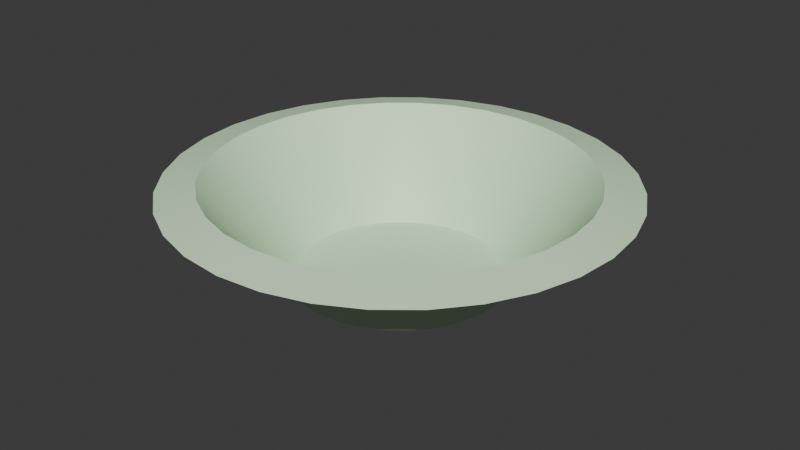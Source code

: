 # Source: bowl.blend  (saved by Blender 4.2.66; exported with 4.5.12 LTS)
import bpy
from mathutils import Matrix  # noqa: F401  (used for matrix-valued properties, if any)

bpy.ops.wm.read_factory_settings(use_empty=True)
scene = bpy.context.scene
scene.name = 'Scene'

# ---- collections
col_collection = bpy.data.collections.new('Collection'); scene.collection.children.link(col_collection)

# ---- materials (node trees are filled in below, after node groups)
mat_material_001 = bpy.data.materials.new('Material.001')

# ---- node groups
ng_smooth_by_angle = bpy.data.node_groups.new('Smooth by Angle', 'GeometryNodeTree')
_s = ng_smooth_by_angle.interface.new_socket(name='Mesh', in_out='OUTPUT', socket_type='NodeSocketGeometry')
_s = ng_smooth_by_angle.interface.new_socket(name='Mesh', in_out='INPUT', socket_type='NodeSocketGeometry')
_s = ng_smooth_by_angle.interface.new_socket(name='Angle', in_out='INPUT', socket_type='NodeSocketFloat')
_s.subtype = 'ANGLE'
_s.default_value = 0.5236
_s.min_value = 0.0
_s.max_value = 3.142
_s.description = 'Maximum face angle for smooth edges'
_s = ng_smooth_by_angle.interface.new_socket(name='Ignore Sharpness', in_out='INPUT', socket_type='NodeSocketBool')
_s.force_non_field = True
ng_smooth_by_angle.description = 'Set the sharpness of mesh edges based on the angle between the neighboring faces'
ng_smooth_by_angle.is_modifier = True
_N = ng_smooth_by_angle.nodes; _L = ng_smooth_by_angle.links
n0 = _N.new('GeometryNodeSetShadeSmooth'); n0.name = 'Set Shade Smooth'; n0.location = (120, -80)
n0.domain = 'EDGE'
n1 = _N.new('GeometryNodeSetShadeSmooth'); n1.name = 'Set Shade Smooth.001'; n1.location = (300, -80)
n2 = _N.new('NodeGroupOutput'); n2.name = 'Group Output'; n2.location = (480, -80)
n3 = _N.new('GeometryNodeInputMeshEdgeAngle'); n3.name = 'Edge Angle'; n3.location = (-440, -240)
n4 = _N.new('NodeGroupInput'); n4.name = 'Group Input'; n4.location = (-80, -80)
n5 = _N.new('GeometryNodeInputEdgeSmooth'); n5.name = 'Is Edge Smooth'; n5.location = (-260, -120)
n6 = _N.new('GeometryNodeInputShadeSmooth'); n6.name = 'Is Shade Smooth'; n6.location = (-440, -397)
n7 = _N.new('FunctionNodeCompare'); n7.name = 'Compare'; n7.location = (-260, -260)
n7.operation = 'LESS_EQUAL'
n7.inputs[6].default_value = (0.0, 0.0, 0.0, 0.0)
n7.inputs[7].default_value = (0.0, 0.0, 0.0, 0.0)
n8 = _N.new('FunctionNodeBooleanMath'); n8.name = 'Boolean Math.001'; n8.location = (-80, -260)
n9 = _N.new('NodeGroupInput'); n9.name = 'Group Input.001'; n9.location = (-440, -329)
n10 = _N.new('NodeGroupInput'); n10.name = 'Group Input.002'; n10.location = (-259, -189)
n11 = _N.new('FunctionNodeBooleanMath'); n11.name = 'Boolean Math'; n11.location = (-80, -149)
n11.operation = 'OR'
n12 = _N.new('FunctionNodeBooleanMath'); n12.name = 'Boolean Math.002'; n12.location = (-260, -380)
n12.operation = 'OR'
n13 = _N.new('NodeGroupInput'); n13.name = 'Group Input.003'; n13.location = (-440, -460)
_L.new(n3.outputs[0], n7.inputs[0])
_L.new(n1.outputs[0], n2.inputs[0])
_L.new(n9.outputs[1], n7.inputs[1])
_L.new(n7.outputs[0], n8.inputs[0])
_L.new(n4.outputs[0], n0.inputs[0])
_L.new(n0.outputs[0], n1.inputs[0])
_L.new(n8.outputs[0], n0.inputs[2])
_L.new(n10.outputs[2], n11.inputs[1])
_L.new(n5.outputs[0], n11.inputs[0])
_L.new(n11.outputs[0], n0.inputs[1])
_L.new(n13.outputs[2], n12.inputs[1])
_L.new(n6.outputs[0], n12.inputs[0])
_L.new(n12.outputs[0], n8.inputs[1])
n2.is_active_output = True

# ---- material node trees
mat_material_001.use_nodes = True; mat_material_001.node_tree.nodes.clear()
_N = mat_material_001.node_tree.nodes; _L = mat_material_001.node_tree.links
n0 = _N.new('ShaderNodeBsdfPrincipled'); n0.name = 'Principled BSDF'; n0.location = (10, 300)
n0.inputs[0].default_value = (0.7459, 1.0, 0.6837, 1.0)
n1 = _N.new('ShaderNodeOutputMaterial'); n1.name = 'Material Output'; n1.location = (300, 300)
_L.new(n0.outputs[0], n1.inputs[0])
n1.is_active_output = True

# ---- world
world_world = bpy.data.worlds.new('World'); scene.world = world_world
world_world.use_nodes = True; world_world.node_tree.nodes.clear()
_N = world_world.node_tree.nodes; _L = world_world.node_tree.links
n0 = _N.new('ShaderNodeOutputWorld'); n0.name = 'World Output'; n0.location = (300, 300)
n1 = _N.new('ShaderNodeBackground'); n1.name = 'Background'; n1.location = (10, 300)
n1.inputs[0].default_value = (0.05088, 0.05088, 0.05088, 1.0)
_L.new(n1.outputs[0], n0.inputs[0])
n0.is_active_output = True
world_world.color = (0.05088, 0.05088, 0.05088)
world_world.sun_shadow_jitter_overblur = 0.0

# ---- meshes
me_plane = bpy.data.meshes.new('Plane')
me_plane.from_pydata([(-0.5556, 0.8315, 0.0), (-0.3827, 0.9239, 0.0), (-0.1951, 0.9808, 0.0), (0.0, 1.0, 0.0), (-0.7071, 0.7071, 0.0), (-0.8315, 0.5556, 0.0), (-0.9239, 0.3827, 0.0), (-0.9808, 0.1951, 0.0), (-1.0, 0.0, 0.0), (-0.9808, -0.1951, 0.0), (-0.9239, -0.3827, 0.0), (-0.8315, -0.5556, 0.0), (-0.7071, -0.7071, 0.0), (-0.5556, -0.8315, 0.0), (-0.3827, -0.9239, 0.0), (-0.1951, -0.9808, 0.0), (0.0, -1.0, 0.0), (0.1951, -0.9808, 0.0), (0.3827, -0.9239, 0.0), (0.5556, -0.8315, 0.0), (0.7071, -0.7071, 0.0), (0.8315, -0.5556, 0.0), (0.9239, -0.3827, 0.0), (0.9808, -0.1951, 0.0), (1.0, 0.0, 0.0), (0.9808, 0.1951, 0.0), (0.9239, 0.3827, 0.0), (0.8315, 0.5556, 0.0), (0.7071, 0.7071, 0.0), (0.5556, 0.8315, 0.0), (0.3827, 0.9239, 0.0), (0.1951, 0.9808, 0.0), (-0.6208, 0.9291, 0.02938), (-0.4276, 1.032, 0.02938), (-0.218, 1.096, 0.02938), (1.422e-09, 1.117, 0.02938), (-0.7902, 0.7902, 0.02938), (-0.9291, 0.6208, 0.02938), (-1.032, 0.4276, 0.02938), (-1.096, 0.218, 0.02938), (-1.117, -1.751e-09, 0.02938), (-1.096, -0.218, 0.02938), (-1.032, -0.4276, 0.02938), (-0.9291, -0.6208, 0.02938), (-0.7902, -0.7902, 0.02938), (-0.6208, -0.9291, 0.02938), (-0.4276, -1.032, 0.02938), (-0.218, -1.096, 0.02938), (1.422e-09, -1.117, 0.02938), (0.218, -1.096, 0.02938), (0.4276, -1.032, 0.02938), (0.6208, -0.9291, 0.02938), (0.7902, -0.7902, 0.02938), (0.9291, -0.6208, 0.02938), (1.032, -0.4276, 0.02938), (1.096, -0.218, 0.02938), (1.117, -1.751e-09, 0.02938), (1.096, 0.218, 0.02938), (1.032, 0.4276, 0.02938), (0.9291, 0.6208, 0.02938), (0.7902, 0.7902, 0.02938), (0.6208, 0.9291, 0.02938), (0.4276, 1.032, 0.02938), (0.218, 1.096, 0.02938), (-0.6683, 1.0, 0.1433), (-0.4604, 1.111, 0.1433), (-0.2347, 1.18, 0.1433), (1.745e-09, 1.203, 0.1433), (-0.8506, 0.8506, 0.1433), (-1.0, 0.6683, 0.1433), (-1.111, 0.4604, 0.1433), (-1.18, 0.2347, 0.1433), (-1.203, -3.309e-09, 0.1433), (-1.18, -0.2347, 0.1433), (-1.111, -0.4604, 0.1433), (-1.0, -0.6683, 0.1433), (-0.8506, -0.8506, 0.1433), (-0.6683, -1.0, 0.1433), (-0.4604, -1.111, 0.1433), (-0.2347, -1.18, 0.1433), (1.745e-09, -1.203, 0.1433), (0.2347, -1.18, 0.1433), (0.4604, -1.111, 0.1433), (0.6683, -1.0, 0.1433), (0.8506, -0.8506, 0.1433), (1.0, -0.6683, 0.1433), (1.111, -0.4604, 0.1433), (1.18, -0.2347, 0.1433), (1.203, -3.309e-09, 0.1433), (1.18, 0.2347, 0.1433), (1.111, 0.4604, 0.1433), (1.0, 0.6683, 0.1433), (0.8506, 0.8506, 0.1433), (0.6683, 1.0, 0.1433), (0.4604, 1.111, 0.1433), (0.2347, 1.18, 0.1433), (-0.7064, 1.057, 0.2392), (-0.4866, 1.175, 0.2392), (-0.2481, 1.247, 0.2392), (2.189e-09, 1.272, 0.2392), (-0.8991, 0.8991, 0.2392), (-1.057, 0.7064, 0.2392), (-1.175, 0.4866, 0.2392), (-1.247, 0.2481, 0.2392), (-1.272, -3.711e-09, 0.2392), (-1.247, -0.2481, 0.2392), (-1.175, -0.4866, 0.2392), (-1.057, -0.7064, 0.2392), (-0.8991, -0.8991, 0.2392), (-0.7064, -1.057, 0.2392), (-0.4866, -1.175, 0.2392), (-0.2481, -1.247, 0.2392), (2.189e-09, -1.272, 0.2392), (0.2481, -1.247, 0.2392), (0.4866, -1.175, 0.2392), (0.7064, -1.057, 0.2392), (0.8991, -0.8991, 0.2392), (1.057, -0.7064, 0.2392), (1.175, -0.4866, 0.2392), (1.247, -0.2481, 0.2392), (1.272, -3.711e-09, 0.2392), (1.247, 0.2481, 0.2392), (1.175, 0.4866, 0.2392), (1.057, 0.7064, 0.2392), (0.8991, 0.8991, 0.2392), (0.7064, 1.057, 0.2392), (0.4866, 1.175, 0.2392), (0.2481, 1.247, 0.2392), (-0.7672, 1.148, 0.3786), (-0.5284, 1.276, 0.3786), (-0.2694, 1.354, 0.3786), (1.697e-09, 1.381, 0.3786), (-0.9764, 0.9764, 0.3786), (-1.148, 0.7672, 0.3786), (-1.276, 0.5284, 0.3786), (-1.354, 0.2694, 0.3786), (-1.381, -5.631e-09, 0.3786), (-1.354, -0.2694, 0.3786), (-1.276, -0.5284, 0.3786), (-1.148, -0.7672, 0.3786), (-0.9764, -0.9764, 0.3786), (-0.7672, -1.148, 0.3786), (-0.5284, -1.276, 0.3786), (-0.2694, -1.354, 0.3786), (1.697e-09, -1.381, 0.3786), (0.2694, -1.354, 0.3786), (0.5284, -1.276, 0.3786), (0.7672, -1.148, 0.3786), (0.9764, -0.9764, 0.3786), (1.148, -0.7672, 0.3786), (1.276, -0.5284, 0.3786), (1.354, -0.2694, 0.3786), (1.381, -5.631e-09, 0.3786), (1.354, 0.2694, 0.3786), (1.276, 0.5284, 0.3786), (1.148, 0.7672, 0.3786), (0.9764, 0.9764, 0.3786), (0.7672, 1.148, 0.3786), (0.5284, 1.276, 0.3786), (0.2694, 1.354, 0.3786), (-0.8416, 1.26, 0.5216), (-0.5797, 1.4, 0.5216), (-0.2955, 1.486, 0.5216), (2.223e-09, 1.515, 0.5216), (-1.071, 1.071, 0.5216), (-1.26, 0.8416, 0.5216), (-1.4, 0.5797, 0.5216), (-1.486, 0.2955, 0.5216), (-1.515, -6.9e-09, 0.5216), (-1.486, -0.2955, 0.5216), (-1.4, -0.5797, 0.5216), (-1.26, -0.8416, 0.5216), (-1.071, -1.071, 0.5216), (-0.8416, -1.26, 0.5216), (-0.5797, -1.4, 0.5216), (-0.2955, -1.486, 0.5216), (2.223e-09, -1.515, 0.5216), (0.2955, -1.486, 0.5216), (0.5797, -1.4, 0.5216), (0.8416, -1.26, 0.5216), (1.071, -1.071, 0.5216), (1.26, -0.8416, 0.5216), (1.4, -0.5797, 0.5216), (1.486, -0.2955, 0.5216), (1.515, -6.9e-09, 0.5216), (1.486, 0.2955, 0.5216), (1.4, 0.5797, 0.5216), (1.26, 0.8416, 0.5216), (1.071, 1.071, 0.5216), (0.8416, 1.26, 0.5216), (0.5797, 1.4, 0.5216), (0.2955, 1.486, 0.5216), (-0.9353, 1.4, 0.6604), (-0.6442, 1.555, 0.6604), (-0.3284, 1.651, 0.6604), (1.33e-09, 1.683, 0.6604), (-1.19, 1.19, 0.6604), (-1.4, 0.9353, 0.6604), (-1.555, 0.6442, 0.6604), (-1.651, 0.3284, 0.6604), (-1.683, -7.254e-09, 0.6604), (-1.651, -0.3284, 0.6604), (-1.555, -0.6442, 0.6604), (-1.4, -0.9353, 0.6604), (-1.19, -1.19, 0.6604), (-0.9353, -1.4, 0.6604), (-0.6442, -1.555, 0.6604), (-0.3284, -1.651, 0.6604), (1.33e-09, -1.683, 0.6604), (0.3284, -1.651, 0.6604), (0.6442, -1.555, 0.6604), (0.9353, -1.4, 0.6604), (1.19, -1.19, 0.6604), (1.4, -0.9353, 0.6604), (1.555, -0.6442, 0.6604), (1.651, -0.3284, 0.6604), (1.683, -7.254e-09, 0.6604), (1.651, 0.3284, 0.6604), (1.555, 0.6442, 0.6604), (1.4, 0.9353, 0.6604), (1.19, 1.19, 0.6604), (0.9353, 1.4, 0.6604), (0.6442, 1.555, 0.6604), (0.3284, 1.651, 0.6604), (-1.072, 1.604, 0.8763), (-0.7384, 1.783, 0.8763), (-0.3764, 1.892, 0.8763), (2.996e-10, 1.929, 0.8763), (-1.364, 1.364, 0.8763), (-1.604, 1.072, 0.8763), (-1.783, 0.7384, 0.8763), (-1.892, 0.3764, 0.8763), (-1.929, -1.267e-08, 0.8763), (-1.892, -0.3764, 0.8763), (-1.783, -0.7384, 0.8763), (-1.604, -1.072, 0.8763), (-1.364, -1.364, 0.8763), (-1.072, -1.604, 0.8763), (-0.7384, -1.783, 0.8763), (-0.3764, -1.892, 0.8763), (2.996e-10, -1.929, 0.8763), (0.3764, -1.892, 0.8763), (0.7384, -1.783, 0.8763), (1.072, -1.604, 0.8763), (1.364, -1.364, 0.8763), (1.604, -1.072, 0.8763), (1.783, -0.7384, 0.8763), (1.892, -0.3764, 0.8763), (1.929, -1.267e-08, 0.8763), (1.892, 0.3764, 0.8763), (1.783, 0.7384, 0.8763), (1.604, 1.072, 0.8763), (1.364, 1.364, 0.8763), (1.072, 1.604, 0.8763), (0.7384, 1.783, 0.8763), (0.3764, 1.892, 0.8763), (-1.289, 1.929, 0.9825), (-0.888, 2.144, 0.9825), (-0.4527, 2.276, 0.9825), (-8.513e-09, 2.321, 0.9825), (-1.641, 1.641, 0.9825), (-1.929, 1.289, 0.9825), (-2.144, 0.888, 0.9825), (-2.276, 0.4527, 0.9825), (-2.321, -1.75e-08, 0.9825), (-2.276, -0.4527, 0.9825), (-2.144, -0.888, 0.9825), (-1.929, -1.289, 0.9825), (-1.641, -1.641, 0.9825), (-1.289, -1.929, 0.9825), (-0.888, -2.144, 0.9825), (-0.4527, -2.276, 0.9825), (-8.513e-09, -2.321, 0.9825), (0.4527, -2.276, 0.9825), (0.888, -2.144, 0.9825), (1.289, -1.929, 0.9825), (1.641, -1.641, 0.9825), (1.929, -1.289, 0.9825), (2.144, -0.888, 0.9825), (2.276, -0.4527, 0.9825), (2.321, -1.75e-08, 0.9825), (2.276, 0.4527, 0.9825), (2.144, 0.888, 0.9825), (1.929, 1.289, 0.9825), (1.641, 1.641, 0.9825), (1.289, 1.929, 0.9825), (0.888, 2.144, 0.9825), (0.4527, 2.276, 0.9825), (-1.07, 1.601, 1.066), (-0.737, 1.779, 1.066), (-0.3757, 1.889, 1.066), (-5.164e-09, 1.926, 1.066), (-1.362, 1.362, 1.066), (-1.601, 1.07, 1.066), (-1.779, 0.737, 1.066), (-1.889, 0.3757, 1.066), (-1.926, -1.959e-08, 1.066), (-1.889, -0.3757, 1.066), (-1.779, -0.737, 1.066), (-1.601, -1.07, 1.066), (-1.362, -1.362, 1.066), (-1.07, -1.601, 1.066), (-0.737, -1.779, 1.066), (-0.3757, -1.889, 1.066), (-5.164e-09, -1.926, 1.066), (0.3757, -1.889, 1.066), (0.737, -1.779, 1.066), (1.07, -1.601, 1.066), (1.362, -1.362, 1.066), (1.601, -1.07, 1.066), (1.779, -0.737, 1.066), (1.889, -0.3757, 1.066), (1.926, -1.959e-08, 1.066), (1.889, 0.3757, 1.066), (1.779, 0.737, 1.066), (1.601, 1.07, 1.066), (1.362, 1.362, 1.066), (1.07, 1.601, 1.066), (0.737, 1.779, 1.066), (0.3757, 1.889, 1.066), (-0.5888, 0.8811, 0.003207), (-0.4055, 0.9791, 0.003207), (-0.2067, 1.039, 0.003207), (6.792e-09, 1.06, 0.003207), (-0.7493, 0.7493, 0.003207), (-0.8811, 0.5888, 0.003207), (-0.9791, 0.4055, 0.003207), (-1.039, 0.2067, 0.003207), (-1.06, -5.755e-09, 0.003207), (-1.039, -0.2067, 0.003207), (-0.9791, -0.4055, 0.003207), (-0.8811, -0.5888, 0.003207), (-0.7493, -0.7493, 0.003207), (-0.5888, -0.8811, 0.003207), (-0.4055, -0.9791, 0.003207), (-0.2067, -1.039, 0.003207), (6.792e-09, -1.06, 0.003207), (0.2067, -1.039, 0.003207), (0.4055, -0.9791, 0.003207), (0.5888, -0.8811, 0.003207), (0.7493, -0.7493, 0.003207), (0.8811, -0.5888, 0.003207), (0.9791, -0.4055, 0.003207), (1.039, -0.2067, 0.003207), (1.06, -5.755e-09, 0.003207), (1.039, 0.2067, 0.003207), (0.9791, 0.4055, 0.003207), (0.8811, 0.5888, 0.003207), (0.7493, 0.7493, 0.003207), (0.5888, 0.8811, 0.003207), (0.4055, 0.9791, 0.003207), (0.2067, 1.039, 0.003207)], [], [(4, 0, 1, 2, 3, 31, 30, 29, 28, 27, 26, 25, 24, 23, 22, 21, 20, 19, 18, 17, 16, 15, 14, 13, 12, 11, 10, 9, 8, 7, 6, 5), (48, 49, 81, 80), (21, 22, 54, 53), (8, 9, 41, 40), (22, 23, 55, 54), (9, 10, 42, 41), (23, 24, 56, 55), (10, 11, 43, 42), (24, 25, 57, 56), (11, 12, 44, 43), (25, 26, 58, 57), (12, 13, 45, 44), (26, 27, 59, 58), (13, 14, 46, 45), (0, 4, 36, 32), (27, 28, 60, 59), (14, 15, 47, 46), (1, 0, 32, 33), (28, 29, 61, 60), (15, 16, 48, 47), (2, 1, 33, 34), (29, 30, 62, 61), (16, 17, 49, 48), (3, 2, 34, 35), (30, 31, 63, 62), (17, 18, 50, 49), (4, 5, 37, 36), (31, 3, 35, 63), (18, 19, 51, 50), (5, 6, 38, 37), (19, 20, 52, 51), (6, 7, 39, 38), (20, 21, 53, 52), (7, 8, 40, 39), (83, 84, 116, 115), (35, 34, 66, 67), (62, 63, 95, 94), (49, 50, 82, 81), (36, 37, 69, 68), (63, 35, 67, 95), (50, 51, 83, 82), (37, 38, 70, 69), (51, 52, 84, 83), (38, 39, 71, 70), (52, 53, 85, 84), (39, 40, 72, 71), (53, 54, 86, 85), (40, 41, 73, 72), (54, 55, 87, 86), (41, 42, 74, 73), (55, 56, 88, 87), (42, 43, 75, 74), (56, 57, 89, 88), (43, 44, 76, 75), (57, 58, 90, 89), (44, 45, 77, 76), (58, 59, 91, 90), (45, 46, 78, 77), (32, 36, 68, 64), (59, 60, 92, 91), (46, 47, 79, 78), (33, 32, 64, 65), (60, 61, 93, 92), (47, 48, 80, 79), (34, 33, 65, 66), (61, 62, 94, 93), (118, 119, 151, 150), (70, 71, 103, 102), (84, 85, 117, 116), (71, 72, 104, 103), (85, 86, 118, 117), (72, 73, 105, 104), (86, 87, 119, 118), (73, 74, 106, 105), (87, 88, 120, 119), (74, 75, 107, 106), (88, 89, 121, 120), (75, 76, 108, 107), (89, 90, 122, 121), (76, 77, 109, 108), (90, 91, 123, 122), (77, 78, 110, 109), (64, 68, 100, 96), (91, 92, 124, 123), (78, 79, 111, 110), (65, 64, 96, 97), (92, 93, 125, 124), (79, 80, 112, 111), (66, 65, 97, 98), (93, 94, 126, 125), (80, 81, 113, 112), (67, 66, 98, 99), (94, 95, 127, 126), (81, 82, 114, 113), (68, 69, 101, 100), (95, 67, 99, 127), (82, 83, 115, 114), (69, 70, 102, 101), (153, 154, 186, 185), (105, 106, 138, 137), (119, 120, 152, 151), (106, 107, 139, 138), (120, 121, 153, 152), (107, 108, 140, 139), (121, 122, 154, 153), (108, 109, 141, 140), (122, 123, 155, 154), (109, 110, 142, 141), (96, 100, 132, 128), (123, 124, 156, 155), (110, 111, 143, 142), (97, 96, 128, 129), (124, 125, 157, 156), (111, 112, 144, 143), (98, 97, 129, 130), (125, 126, 158, 157), (112, 113, 145, 144), (99, 98, 130, 131), (126, 127, 159, 158), (113, 114, 146, 145), (100, 101, 133, 132), (127, 99, 131, 159), (114, 115, 147, 146), (101, 102, 134, 133), (115, 116, 148, 147), (102, 103, 135, 134), (116, 117, 149, 148), (103, 104, 136, 135), (117, 118, 150, 149), (104, 105, 137, 136), (161, 160, 192, 193), (140, 141, 173, 172), (154, 155, 187, 186), (141, 142, 174, 173), (128, 132, 164, 160), (155, 156, 188, 187), (142, 143, 175, 174), (129, 128, 160, 161), (156, 157, 189, 188), (143, 144, 176, 175), (130, 129, 161, 162), (157, 158, 190, 189), (144, 145, 177, 176), (131, 130, 162, 163), (158, 159, 191, 190), (145, 146, 178, 177), (132, 133, 165, 164), (159, 131, 163, 191), (146, 147, 179, 178), (133, 134, 166, 165), (147, 148, 180, 179), (134, 135, 167, 166), (148, 149, 181, 180), (135, 136, 168, 167), (149, 150, 182, 181), (136, 137, 169, 168), (150, 151, 183, 182), (137, 138, 170, 169), (151, 152, 184, 183), (138, 139, 171, 170), (152, 153, 185, 184), (139, 140, 172, 171), (196, 197, 229, 228), (188, 189, 221, 220), (175, 176, 208, 207), (162, 161, 193, 194), (189, 190, 222, 221), (176, 177, 209, 208), (163, 162, 194, 195), (190, 191, 223, 222), (177, 178, 210, 209), (164, 165, 197, 196), (191, 163, 195, 223), (178, 179, 211, 210), (165, 166, 198, 197), (179, 180, 212, 211), (166, 167, 199, 198), (180, 181, 213, 212), (167, 168, 200, 199), (181, 182, 214, 213), (168, 169, 201, 200), (182, 183, 215, 214), (169, 170, 202, 201), (183, 184, 216, 215), (170, 171, 203, 202), (184, 185, 217, 216), (171, 172, 204, 203), (185, 186, 218, 217), (172, 173, 205, 204), (186, 187, 219, 218), (173, 174, 206, 205), (160, 164, 196, 192), (187, 188, 220, 219), (174, 175, 207, 206), (231, 232, 264, 263), (223, 195, 227, 255), (210, 211, 243, 242), (197, 198, 230, 229), (211, 212, 244, 243), (198, 199, 231, 230), (212, 213, 245, 244), (199, 200, 232, 231), (213, 214, 246, 245), (200, 201, 233, 232), (214, 215, 247, 246), (201, 202, 234, 233), (215, 216, 248, 247), (202, 203, 235, 234), (216, 217, 249, 248), (203, 204, 236, 235), (217, 218, 250, 249), (204, 205, 237, 236), (218, 219, 251, 250), (205, 206, 238, 237), (192, 196, 228, 224), (219, 220, 252, 251), (206, 207, 239, 238), (193, 192, 224, 225), (220, 221, 253, 252), (207, 208, 240, 239), (194, 193, 225, 226), (221, 222, 254, 253), (208, 209, 241, 240), (195, 194, 226, 227), (222, 223, 255, 254), (209, 210, 242, 241), (266, 267, 299, 298), (245, 246, 278, 277), (232, 233, 265, 264), (246, 247, 279, 278), (233, 234, 266, 265), (247, 248, 280, 279), (234, 235, 267, 266), (248, 249, 281, 280), (235, 236, 268, 267), (249, 250, 282, 281), (236, 237, 269, 268), (250, 251, 283, 282), (237, 238, 270, 269), (224, 228, 260, 256), (251, 252, 284, 283), (238, 239, 271, 270), (225, 224, 256, 257), (252, 253, 285, 284), (239, 240, 272, 271), (226, 225, 257, 258), (253, 254, 286, 285), (240, 241, 273, 272), (227, 226, 258, 259), (254, 255, 287, 286), (241, 242, 274, 273), (228, 229, 261, 260), (255, 227, 259, 287), (242, 243, 275, 274), (229, 230, 262, 261), (243, 244, 276, 275), (230, 231, 263, 262), (244, 245, 277, 276), (290, 289, 321, 322), (280, 281, 313, 312), (267, 268, 300, 299), (281, 282, 314, 313), (268, 269, 301, 300), (282, 283, 315, 314), (269, 270, 302, 301), (256, 260, 292, 288), (283, 284, 316, 315), (270, 271, 303, 302), (257, 256, 288, 289), (284, 285, 317, 316), (271, 272, 304, 303), (258, 257, 289, 290), (285, 286, 318, 317), (272, 273, 305, 304), (259, 258, 290, 291), (286, 287, 319, 318), (273, 274, 306, 305), (260, 261, 293, 292), (287, 259, 291, 319), (274, 275, 307, 306), (261, 262, 294, 293), (275, 276, 308, 307), (262, 263, 295, 294), (276, 277, 309, 308), (263, 264, 296, 295), (277, 278, 310, 309), (264, 265, 297, 296), (278, 279, 311, 310), (265, 266, 298, 297), (279, 280, 312, 311), (324, 325, 326, 327, 328, 329, 330, 331, 332, 333, 334, 335, 336, 337, 338, 339, 340, 341, 342, 343, 344, 345, 346, 347, 348, 349, 350, 351, 323, 322, 321, 320), (317, 318, 350, 349), (304, 305, 337, 336), (291, 290, 322, 323), (318, 319, 351, 350), (305, 306, 338, 337), (292, 293, 325, 324), (319, 291, 323, 351), (306, 307, 339, 338), (293, 294, 326, 325), (307, 308, 340, 339), (294, 295, 327, 326), (308, 309, 341, 340), (295, 296, 328, 327), (309, 310, 342, 341), (296, 297, 329, 328), (310, 311, 343, 342), (297, 298, 330, 329), (311, 312, 344, 343), (298, 299, 331, 330), (312, 313, 345, 344), (299, 300, 332, 331), (313, 314, 346, 345), (300, 301, 333, 332), (314, 315, 347, 346), (301, 302, 334, 333), (288, 292, 324, 320), (315, 316, 348, 347), (302, 303, 335, 334), (289, 288, 320, 321), (316, 317, 349, 348), (303, 304, 336, 335)])
me_plane.polygons.foreach_set('use_smooth', [True] * 322)
_uv = me_plane.uv_layers.new(name='UVMap')
_uv.uv.foreach_set('vector', [0.0, 0.0, 0.0, 0.0, 0.0, 0.0, 0.0, 0.0, 0.0, 0.0, 0.0, 0.0, 0.0, 0.0, 0.0, 0.0, 0.0, 0.0, 0.0, 0.0, 0.0, 0.0, 0.0, 0.0, 0.0, 0.0, 0.0, 0.0, 0.0, 0.0, 0.0, 0.0, 0.0, 0.0, 0.0, 0.0, 0.0, 0.0, 0.0, 0.0, 0.0, 0.0, 0.0, 0.0, 0.0, 0.0, 0.0, 0.0, 0.0, 0.0, 0.0, 0.0, 0.0, 0.0, 0.0, 0.0, 0.0, 0.0, 0.0, 0.0, 0.0, 0.0, 0.0, 0.0, 0.0, 0.0, 0.0, 0.0, 0.0, 0.0, 0.0, 0.0, 0.0, 0.0, 0.0, 0.0, 0.0, 0.0, 0.0, 0.0, 0.0, 0.0, 0.0, 0.0, 0.0, 0.0, 0.0, 0.0, 0.0, 0.0, 0.0, 0.0, 0.0, 0.0, 0.0, 0.0, 0.0, 0.0, 0.0, 0.0, 0.0, 0.0, 0.0, 0.0, 0.0, 0.0, 0.0, 0.0, 0.0, 0.0, 0.0, 0.0, 0.0, 0.0, 0.0, 0.0, 0.0, 0.0, 0.0, 0.0, 0.0, 0.0, 0.0, 0.0, 0.0, 0.0, 0.0, 0.0, 0.0, 0.0, 0.0, 0.0, 0.0, 0.0, 0.0, 0.0, 0.0, 0.0, 0.0, 0.0, 0.0, 0.0, 0.0, 0.0, 0.0, 0.0, 0.0, 0.0, 0.0, 0.0, 0.0, 0.0, 0.0, 0.0, 0.0, 0.0, 0.0, 0.0, 0.0, 0.0, 0.0, 0.0, 0.0, 0.0, 0.0, 0.0, 0.0, 0.0, 0.0, 0.0, 0.0, 0.0, 0.0, 0.0, 0.0, 0.0, 0.0, 0.0, 0.0, 0.0, 0.0, 0.0, 0.0, 0.0, 0.0, 0.0, 0.0, 0.0, 0.0, 0.0, 0.0, 0.0, 0.0, 0.0, 0.0, 0.0, 0.0, 0.0, 0.0, 0.0, 0.0, 0.0, 0.0, 0.0, 0.0, 0.0, 0.0, 0.0, 0.0, 0.0, 0.0, 0.0, 0.0, 0.0, 0.0, 0.0, 0.0, 0.0, 0.0, 0.0, 0.0, 0.0, 0.0, 0.0, 0.0, 0.0, 0.0, 0.0, 0.0, 0.0, 0.0, 0.0, 0.0, 0.0, 0.0, 0.0, 0.0, 0.0, 0.0, 0.0, 0.0, 0.0, 0.0, 0.0, 0.0, 0.0, 0.0, 0.0, 0.0, 0.0, 0.0, 0.0, 0.0, 0.0, 0.0, 0.0, 0.0, 0.0, 0.0, 0.0, 0.0, 0.0, 0.0, 0.0, 0.0, 0.0, 0.0, 0.0, 0.0, 0.0, 0.0, 0.0, 0.0, 0.0, 0.0, 0.0, 0.0, 0.0, 0.0, 0.0, 0.0, 0.0, 0.0, 0.0, 0.0, 0.0, 0.0, 0.0, 0.0, 0.0, 0.0, 0.0, 0.0, 0.0, 0.0, 0.0, 0.0, 0.0, 0.0, 0.0, 0.0, 0.0, 0.0, 0.0, 0.0, 0.0, 0.0, 0.0, 0.0, 0.0, 0.0, 0.0, 0.0, 0.0, 0.0, 0.0, 0.0, 0.0, 0.0, 0.0, 0.0, 0.0, 0.0, 0.0, 0.0, 0.0, 0.0, 0.0, 0.0, 0.0, 0.0, 0.0, 0.0, 0.0, 0.0, 0.0, 0.0, 0.0, 0.0, 0.0, 0.0, 0.0, 0.0, 0.0, 0.0, 0.0, 0.0, 0.0, 0.0, 0.0, 0.0, 0.0, 0.0, 0.0, 0.0, 0.0, 0.0, 0.0, 0.0, 0.0, 0.0, 0.0, 0.0, 0.0, 0.0, 0.0, 0.0, 0.0, 0.0, 0.0, 0.0, 0.0, 0.0, 0.0, 0.0, 0.0, 0.0, 0.0, 0.0, 0.0, 0.0, 0.0, 0.0, 0.0, 0.0, 0.0, 0.0, 0.0, 0.0, 0.0, 0.0, 0.0, 0.0, 0.0, 0.0, 0.0, 0.0, 0.0, 0.0, 0.0, 0.0, 0.0, 0.0, 0.0, 0.0, 0.0, 0.0, 0.0, 0.0, 0.0, 0.0, 0.0, 0.0, 0.0, 0.0, 0.0, 0.0, 0.0, 0.0, 0.0, 0.0, 0.0, 0.0, 0.0, 0.0, 0.0, 0.0, 0.0, 0.0, 0.0, 0.0, 0.0, 0.0, 0.0, 0.0, 0.0, 0.0, 0.0, 0.0, 0.0, 0.0, 0.0, 0.0, 0.0, 0.0, 0.0, 0.0, 0.0, 0.0, 0.0, 0.0, 0.0, 0.0, 0.0, 0.0, 0.0, 0.0, 0.0, 0.0, 0.0, 0.0, 0.0, 0.0, 0.0, 0.0, 0.0, 0.0, 0.0, 0.0, 0.0, 0.0, 0.0, 0.0, 0.0, 0.0, 0.0, 0.0, 0.0, 0.0, 0.0, 0.0, 0.0, 0.0, 0.0, 0.0, 0.0, 0.0, 0.0, 0.0, 0.0, 0.0, 0.0, 0.0, 0.0, 0.0, 0.0, 0.0, 0.0, 0.0, 0.0, 0.0, 0.0, 0.0, 0.0, 0.0, 0.0, 0.0, 0.0, 0.0, 0.0, 0.0, 0.0, 0.0, 0.0, 0.0, 0.0, 0.0, 0.0, 0.0, 0.0, 0.0, 0.0, 0.0, 0.0, 0.0, 0.0, 0.0, 0.0, 0.0, 0.0, 0.0, 0.0, 0.0, 0.0, 0.0, 0.0, 0.0, 0.0, 0.0, 0.0, 0.0, 0.0, 0.0, 0.0, 0.0, 0.0, 0.0, 0.0, 0.0, 0.0, 0.0, 0.0, 0.0, 0.0, 0.0, 0.0, 0.0, 0.0, 0.0, 0.0, 0.0, 0.0, 0.0, 0.0, 0.0, 0.0, 0.0, 0.0, 0.0, 0.0, 0.0, 0.0, 0.0, 0.0, 0.0, 0.0, 0.0, 0.0, 0.0, 0.0, 0.0, 0.0, 0.0, 0.0, 0.0, 0.0, 0.0, 0.0, 0.0, 0.0, 0.0, 0.0, 0.0, 0.0, 0.0, 0.0, 0.0, 0.0, 0.0, 0.0, 0.0, 0.0, 0.0, 0.0, 0.0, 0.0, 0.0, 0.0, 0.0, 0.0, 0.0, 0.0, 0.0, 0.0, 0.0, 0.0, 0.0, 0.0, 0.0, 0.0, 0.0, 0.0, 0.0, 0.0, 0.0, 0.0, 0.0, 0.0, 0.0, 0.0, 0.0, 0.0, 0.0, 0.0, 0.0, 0.0, 0.0, 0.0, 0.0, 0.0, 0.0, 0.0, 0.0, 0.0, 0.0, 0.0, 0.0, 0.0, 0.0, 0.0, 0.0, 0.0, 0.0, 0.0, 0.0, 0.0, 0.0, 0.0, 0.0, 0.0, 0.0, 0.0, 0.0, 0.0, 0.0, 0.0, 0.0, 0.0, 0.0, 0.0, 0.0, 0.0, 0.0, 0.0, 0.0, 0.0, 0.0, 0.0, 0.0, 0.0, 0.0, 0.0, 0.0, 0.0, 0.0, 0.0, 0.0, 0.0, 0.0, 0.0, 0.0, 0.0, 0.0, 0.0, 0.0, 0.0, 0.0, 0.0, 0.0, 0.0, 0.0, 0.0, 0.0, 0.0, 0.0, 0.0, 0.0, 0.0, 0.0, 0.0, 0.0, 0.0, 0.0, 0.0, 0.0, 0.0, 0.0, 0.0, 0.0, 0.0, 0.0, 0.0, 0.0, 0.0, 0.0, 0.0, 0.0, 0.0, 0.0, 0.0, 0.0, 0.0, 0.0, 0.0, 0.0, 0.0, 0.0, 0.0, 0.0, 0.0, 0.0, 0.0, 0.0, 0.0, 0.0, 0.0, 0.0, 0.0, 0.0, 0.0, 0.0, 0.0, 0.0, 0.0, 0.0, 0.0, 0.0, 0.0, 0.0, 0.0, 0.0, 0.0, 0.0, 0.0, 0.0, 0.0, 0.0, 0.0, 0.0, 0.0, 0.0, 0.0, 0.0, 0.0, 0.0, 0.0, 0.0, 0.0, 0.0, 0.0, 0.0, 0.0, 0.0, 0.0, 0.0, 0.0, 0.0, 0.0, 0.0, 0.0, 0.0, 0.0, 0.0, 0.0, 0.0, 0.0, 0.0, 0.0, 0.0, 0.0, 0.0, 0.0, 0.0, 0.0, 0.0, 0.0, 0.0, 0.0, 0.0, 0.0, 0.0, 0.0, 0.0, 0.0, 0.0, 0.0, 0.0, 0.0, 0.0, 0.0, 0.0, 0.0, 0.0, 0.0, 0.0, 0.0, 0.0, 0.0, 0.0, 0.0, 0.0, 0.0, 0.0, 0.0, 0.0, 0.0, 0.0, 0.0, 0.0, 0.0, 0.0, 0.0, 0.0, 0.0, 0.0, 0.0, 0.0, 0.0, 0.0, 0.0, 0.0, 0.0, 0.0, 0.0, 0.0, 0.0, 0.0, 0.0, 0.0, 0.0, 0.0, 0.0, 0.0, 0.0, 0.0, 0.0, 0.0, 0.0, 0.0, 0.0, 0.0, 0.0, 0.0, 0.0, 0.0, 0.0, 0.0, 0.0, 0.0, 0.0, 0.0, 0.0, 0.0, 0.0, 0.0, 0.0, 0.0, 0.0, 0.0, 0.0, 0.0, 0.0, 0.0, 0.0, 0.0, 0.0, 0.0, 0.0, 0.0, 0.0, 0.0, 0.0, 0.0, 0.0, 0.0, 0.0, 0.0, 0.0, 0.0, 0.0, 0.0, 0.0, 0.0, 0.0, 0.0, 0.0, 0.0, 0.0, 0.0, 0.0, 0.0, 0.0, 0.0, 0.0, 0.0, 0.0, 0.0, 0.0, 0.0, 0.0, 0.0, 0.0, 0.0, 0.0, 0.0, 0.0, 0.0, 0.0, 0.0, 0.0, 0.0, 0.0, 0.0, 0.0, 0.0, 0.0, 0.0, 0.0, 0.0, 0.0, 0.0, 0.0, 0.0, 0.0, 0.0, 0.0, 0.0, 0.0, 0.0, 0.0, 0.0, 0.0, 0.0, 0.0, 0.0, 0.0, 0.0, 0.0, 0.0, 0.0, 0.0, 0.0, 0.0, 0.0, 0.0, 0.0, 0.0, 0.0, 0.0, 0.0, 0.0, 0.0, 0.0, 0.0, 0.0, 0.0, 0.0, 0.0, 0.0, 0.0, 0.0, 0.0, 0.0, 0.0, 0.0, 0.0, 0.0, 0.0, 0.0, 0.0, 0.0, 0.0, 0.0, 0.0, 0.0, 0.0, 0.0, 0.0, 0.0, 0.0, 0.0, 0.0, 0.0, 0.0, 0.0, 0.0, 0.0, 0.0, 0.0, 0.0, 0.0, 0.0, 0.0, 0.0, 0.0, 0.0, 0.0, 0.0, 0.0, 0.0, 0.0, 0.0, 0.0, 0.0, 0.0, 0.0, 0.0, 0.0, 0.0, 0.0, 0.0, 0.0, 0.0, 0.0, 0.0, 0.0, 0.0, 0.0, 0.0, 0.0, 0.0, 0.0, 0.0, 0.0, 0.0, 0.0, 0.0, 0.0, 0.0, 0.0, 0.0, 0.0, 0.0, 0.0, 0.0, 0.0, 0.0, 0.0, 0.0, 0.0, 0.0, 0.0, 0.0, 0.0, 0.0, 0.0, 0.0, 0.0, 0.0, 0.0, 0.0, 0.0, 0.0, 0.0, 0.0, 0.0, 0.0, 0.0, 0.0, 0.0, 0.0, 0.0, 0.0, 0.0, 0.0, 0.0, 0.0, 0.0, 0.0, 0.0, 0.0, 0.0, 0.0, 0.0, 0.0, 0.0, 0.0, 0.0, 0.0, 0.0, 0.0, 0.0, 0.0, 0.0, 0.0, 0.0, 0.0, 0.0, 0.0, 0.0, 0.0, 0.0, 0.0, 0.0, 0.0, 0.0, 0.0, 0.0, 0.0, 0.0, 0.0, 0.0, 0.0, 0.0, 0.0, 0.0, 0.0, 0.0, 0.0, 0.0, 0.0, 0.0, 0.0, 0.0, 0.0, 0.0, 0.0, 0.0, 0.0, 0.0, 0.0, 0.0, 0.0, 0.0, 0.0, 0.0, 0.0, 0.0, 0.0, 0.0, 0.0, 0.0, 0.0, 0.0, 0.0, 0.0, 0.0, 0.0, 0.0, 0.0, 0.0, 0.0, 0.0, 0.0, 0.0, 0.0, 0.0, 0.0, 0.0, 0.0, 0.0, 0.0, 0.0, 0.0, 0.0, 0.0, 0.0, 0.0, 0.0, 0.0, 0.0, 0.0, 0.0, 0.0, 0.0, 0.0, 0.0, 0.0, 0.0, 0.0, 0.0, 0.0, 0.0, 0.0, 0.0, 0.0, 0.0, 0.0, 0.0, 0.0, 0.0, 0.0, 0.0, 0.0, 0.0, 0.0, 0.0, 0.0, 0.0, 0.0, 0.0, 0.0, 0.0, 0.0, 0.0, 0.0, 0.0, 0.0, 0.0, 0.0, 0.0, 0.0, 0.0, 0.0, 0.0, 0.0, 0.0, 0.0, 0.0, 0.0, 0.0, 0.0, 0.0, 0.0, 0.0, 0.0, 0.0, 0.0, 0.0, 0.0, 0.0, 0.0, 0.0, 0.0, 0.0, 0.0, 0.0, 0.0, 0.0, 0.0, 0.0, 0.0, 0.0, 0.0, 0.0, 0.0, 0.0, 0.0, 0.0, 0.0, 0.0, 0.0, 0.0, 0.0, 0.0, 0.0, 0.0, 0.0, 0.0, 0.0, 0.0, 0.0, 0.0, 0.0, 0.0, 0.0, 0.0, 0.0, 0.0, 0.0, 0.0, 0.0, 0.0, 0.0, 0.0, 0.0, 0.0, 0.0, 0.0, 0.0, 0.0, 0.0, 0.0, 0.0, 0.0, 0.0, 0.0, 0.0, 0.0, 0.0, 0.0, 0.0, 0.0, 0.0, 0.0, 0.0, 0.0, 0.0, 0.0, 0.0, 0.0, 0.0, 0.0, 0.0, 0.0, 0.0, 0.0, 0.0, 0.0, 0.0, 0.0, 0.0, 0.0, 0.0, 0.0, 0.0, 0.0, 0.0, 0.0, 0.0, 0.0, 0.0, 0.0, 0.0, 0.0, 0.0, 0.0, 0.0, 0.0, 0.0, 0.0, 0.0, 0.0, 0.0, 0.0, 0.0, 0.0, 0.0, 0.0, 0.0, 0.0, 0.0, 0.0, 0.0, 0.0, 0.0, 0.0, 0.0, 0.0, 0.0, 0.0, 0.0, 0.0, 0.0, 0.0, 0.0, 0.0, 0.0, 0.0, 0.0, 0.0, 0.0, 0.0, 0.0, 0.0, 0.0, 0.0, 0.0, 0.0, 0.0, 0.0, 0.0, 0.0, 0.0, 0.0, 0.0, 0.0, 0.0, 0.0, 0.0, 0.0, 0.0, 0.0, 0.0, 0.0, 0.0, 0.0, 0.0, 0.0, 0.0, 0.0, 0.0, 0.0, 0.0, 0.0, 0.0, 0.0, 0.0, 0.0, 0.0, 0.0, 0.0, 0.0, 0.0, 0.0, 0.0, 0.0, 0.0, 0.0, 0.0, 0.0, 0.0, 0.0, 0.0, 0.0, 0.0, 0.0, 0.0, 0.0, 0.0, 0.0, 0.0, 0.0, 0.0, 0.0, 0.0, 0.0, 0.0, 0.0, 0.0, 0.0, 0.0, 0.0, 0.0, 0.0, 0.0, 0.0, 0.0, 0.0, 0.0, 0.0, 0.0, 0.0, 0.0, 0.0, 0.0, 0.0, 0.0, 0.0, 0.0, 0.0, 0.0, 0.0, 0.0, 0.0, 0.0, 0.0, 0.0, 0.0, 0.0, 0.0, 0.0, 0.0, 0.0, 0.0, 0.0, 0.0, 0.0, 0.0, 0.0, 0.0, 0.0, 0.0, 0.0, 0.0, 0.0, 0.0, 0.0, 0.0, 0.0, 0.0, 0.0, 0.0, 0.0, 0.0, 0.0, 0.0, 0.0, 0.0, 0.0, 0.0, 0.0, 0.0, 0.0, 0.0, 0.0, 0.0, 0.0, 0.0, 0.0, 0.0, 0.0, 0.0, 0.0, 0.0, 0.0, 0.0, 0.0, 0.0, 0.0, 0.0, 0.0, 0.0, 0.0, 0.0, 0.0, 0.0, 0.0, 0.0, 0.0, 0.0, 0.0, 0.0, 0.0, 0.0, 0.0, 0.0, 0.0, 0.0, 0.0, 0.0, 0.0, 0.0, 0.0, 0.0, 0.0, 0.0, 0.0, 0.0, 0.0, 0.0, 0.0, 0.0, 0.0, 0.0, 0.0, 0.0, 0.0, 0.0, 0.0, 0.0, 0.0, 0.0, 0.0, 0.0, 0.0, 0.0, 0.0, 0.0, 0.0, 0.0, 0.0, 0.0, 0.0, 0.0, 0.0, 0.0, 0.0, 0.0, 0.0, 0.0, 0.0, 0.0, 0.0, 0.0, 0.0, 0.0, 0.0, 0.0, 0.0, 0.0, 0.0, 0.0, 0.0, 0.0, 0.0, 0.0, 0.0, 0.0, 0.0, 0.0, 0.0, 0.0, 0.0, 0.0, 0.0, 0.0, 0.0, 0.0, 0.0, 0.0, 0.0, 0.0, 0.0, 0.0, 0.0, 0.0, 0.0, 0.0, 0.0, 0.0, 0.0, 0.0, 0.0, 0.0, 0.0, 0.0, 0.0, 0.0, 0.0, 0.0, 0.0, 0.0, 0.0, 0.0, 0.0, 0.0, 0.0, 0.0, 0.0, 0.0, 0.0, 0.0, 0.0, 0.0, 0.0, 0.0, 0.0, 0.0, 0.0, 0.0, 0.0, 0.0, 0.0, 0.0, 0.0, 0.0, 0.0, 0.0, 0.0, 0.0, 0.0, 0.0, 0.0, 0.0, 0.0, 0.0, 0.0, 0.0, 0.0, 0.0, 0.0, 0.0, 0.0, 0.0, 0.0, 0.0, 0.0, 0.0, 0.0, 0.0, 0.0, 0.0, 0.0, 0.0, 0.0, 0.0, 0.0, 0.0, 0.0, 0.0, 0.0, 0.0, 0.0, 0.0, 0.0, 0.0, 0.0, 0.0, 0.0, 0.0, 0.0, 0.0, 0.0, 0.0, 0.0, 0.0, 0.0, 0.0, 0.0, 0.0, 0.0, 0.0, 0.0, 0.0, 0.0, 0.0, 0.0, 0.0, 0.0, 0.0, 0.0, 0.0, 0.0, 0.0, 0.0, 0.0, 0.0, 0.0, 0.0, 0.0, 0.0, 0.0, 0.0, 0.0, 0.0, 0.0, 0.0, 0.0, 0.0, 0.0, 0.0, 0.0, 0.0, 0.0, 0.0, 0.0, 0.0, 0.0, 0.0, 0.0, 0.0, 0.0, 0.0, 0.0, 0.0, 0.0, 0.0, 0.0, 0.0, 0.0, 0.0, 0.0, 0.0, 0.0, 0.0, 0.0, 0.0, 0.0, 0.0, 0.0, 0.0, 0.0, 0.0, 0.0, 0.0, 0.0, 0.0, 0.0, 0.0, 0.0, 0.0, 0.0, 0.0, 0.0, 0.0, 0.0, 0.0, 0.0, 0.0, 0.0, 0.0, 0.0, 0.0, 0.0, 0.0, 0.0, 0.0, 0.0, 0.0, 0.0, 0.0, 0.0, 0.0, 0.0, 0.0, 0.0, 0.0, 0.0, 0.0, 0.0, 0.0, 0.0, 0.0, 0.0, 0.0, 0.0, 0.0, 0.0, 0.0, 0.0, 0.0, 0.0, 0.0, 0.0, 0.0, 0.0, 0.0, 0.0, 0.0, 0.0, 0.0, 0.0, 0.0, 0.0, 0.0, 0.0, 0.0, 0.0, 0.0, 0.0, 0.0, 0.0, 0.0, 0.0, 0.0, 0.0, 0.0, 0.0, 0.0, 0.0, 0.0, 0.0, 0.0, 0.0, 0.0, 0.0, 0.0, 0.0, 0.0, 0.0, 0.0, 0.0, 0.0, 0.0, 0.0, 0.0, 0.0, 0.0, 0.0, 0.0, 0.0, 0.0, 0.0, 0.0, 0.0, 0.0, 0.0, 0.0, 0.0, 0.0, 0.0, 0.0, 0.0, 0.0, 0.0, 0.0, 0.0, 0.0, 0.0, 0.0, 0.0, 0.0, 0.0, 0.0, 0.0, 0.0, 0.0, 0.0, 0.0, 0.0, 0.0, 0.0, 0.0, 0.0, 0.0, 0.0, 0.0, 0.0, 0.0, 0.0, 0.0, 0.0, 0.0, 0.0, 0.0, 0.0, 0.0, 0.0, 0.0, 0.0, 0.0, 0.0, 0.0, 0.0, 0.0, 0.0, 0.0, 0.0, 0.0, 0.0, 0.0, 0.0, 0.0, 0.0, 0.0, 0.0, 0.0, 0.0, 0.0, 0.0, 0.0, 0.0, 0.0, 0.0, 0.0, 0.0, 0.0, 0.0, 0.0, 0.0, 0.0, 0.0, 0.0, 0.0, 0.0, 0.0, 0.0, 0.0, 0.0, 0.0, 0.0, 0.0, 0.0, 0.0, 0.0, 0.0, 0.0, 0.0, 0.0, 0.0, 0.0, 0.0, 0.0, 0.0, 0.0, 0.0, 0.0, 0.0, 0.0, 0.0, 0.0, 0.0, 0.0, 0.0, 0.0, 0.0, 0.0, 0.0, 0.0, 0.0, 0.0, 0.0, 0.0, 0.0, 0.0, 0.0, 0.0, 0.0, 0.0, 0.0, 0.0, 0.0, 0.0, 0.0, 0.0, 0.0, 0.0, 0.0, 0.0, 0.0, 0.0, 0.0, 0.0, 0.0, 0.0, 0.0, 0.0, 0.0, 0.0, 0.0, 0.0, 0.0, 0.0, 0.0, 0.0, 0.0, 0.0, 0.0, 0.0, 0.0, 0.0, 0.0, 0.0, 0.0, 0.0, 0.0, 0.0, 0.0, 0.0, 0.0, 0.0, 0.0, 0.0, 0.0, 0.0, 0.0, 0.0, 0.0, 0.0, 0.0, 0.0, 0.0, 0.0, 0.0, 0.0, 0.0, 0.0, 0.0, 0.0, 0.0, 0.0, 0.0, 0.0, 0.0, 0.0, 0.0, 0.0, 0.0, 0.0, 0.0, 0.0, 0.0, 0.0, 0.0, 0.0, 0.0, 0.0, 0.0, 0.0, 0.0, 0.0, 0.0, 0.0, 0.0, 0.0, 0.0, 0.0, 0.0, 0.0, 0.0, 0.0, 0.0, 0.0, 0.0, 0.0, 0.0, 0.0, 0.0, 0.0, 0.0, 0.0, 0.0, 0.0, 0.0, 0.0, 0.0, 0.0, 0.0, 0.0, 0.0, 0.0, 0.0, 0.0, 0.0, 0.0, 0.0, 0.0, 0.0, 0.0, 0.0, 0.0, 0.0, 0.0, 0.0, 0.0, 0.0, 0.0, 0.0, 0.0, 0.0, 0.0, 0.0, 0.0, 0.0, 0.0, 0.0, 0.0, 0.0, 0.0, 0.0, 0.0, 0.0, 0.0, 0.0, 0.0, 0.0, 0.0, 0.0, 0.0, 0.0, 0.0, 0.0, 0.0, 0.0, 0.0, 0.0, 0.0, 0.0, 0.0, 0.0, 0.0, 0.0, 0.0, 0.0, 0.0, 0.0, 0.0, 0.0, 0.0, 0.0, 0.0, 0.0, 0.0, 0.0, 0.0, 0.0, 0.0, 0.0, 0.0, 0.0, 0.0, 0.0, 0.0, 0.0, 0.0, 0.0, 0.0, 0.0, 0.0, 0.0, 0.0, 0.0, 0.0, 0.0, 0.0, 0.0, 0.0, 0.0, 0.0, 0.0, 0.0, 0.0, 0.0, 0.0, 0.0, 0.0, 0.0, 0.0, 0.0, 0.0, 0.0, 0.0, 0.0, 0.0, 0.0, 0.0, 0.0, 0.0, 0.0, 0.0, 0.0, 0.0, 0.0, 0.0, 0.0, 0.0, 0.0, 0.0, 0.0, 0.0, 0.0, 0.0, 0.0, 0.0, 0.0, 0.0, 0.0, 0.0, 0.0, 0.0, 0.0, 0.0, 0.0, 0.0, 0.0, 0.0, 0.0, 0.0, 0.0, 0.0, 0.0, 0.0, 0.0, 0.0, 0.0, 0.0, 0.0, 0.0, 0.0, 0.0, 0.0, 0.0, 0.0, 0.0, 0.0, 0.0, 0.0, 0.0, 0.0, 0.0, 0.0, 0.0, 0.0, 0.0, 0.0, 0.0, 0.0, 0.0, 0.0, 0.0, 0.0, 0.0, 0.0, 0.0, 0.0, 0.0, 0.0, 0.0, 0.0, 0.0, 0.0, 0.0, 0.0, 0.0, 0.0, 0.0, 0.0, 0.0, 0.0, 0.0, 0.0, 0.0, 0.0, 0.0, 0.0, 0.0, 0.0, 0.0, 0.0, 0.0, 0.0, 0.0, 0.0, 0.0, 0.0, 0.0, 0.0, 0.0, 0.0, 0.0, 0.0, 0.0, 0.0, 0.0, 0.0, 0.0, 0.0, 0.0, 0.0, 0.0, 0.0, 0.0, 0.0, 0.0, 0.0, 0.0, 0.0, 0.0, 0.0, 0.0, 0.0, 0.0, 0.0, 0.0, 0.0, 0.0, 0.0, 0.0, 0.0, 0.0, 0.0, 0.0, 0.0, 0.0, 0.0, 0.0, 0.0, 0.0, 0.0, 0.0, 0.0, 0.0, 0.0, 0.0, 0.0, 0.0, 0.0, 0.0, 0.0, 0.0, 0.0, 0.0, 0.0, 0.0, 0.0, 0.0, 0.0, 0.0, 0.0, 0.0, 0.0, 0.0, 0.0, 0.0, 0.0, 0.0, 0.0, 0.0, 0.0, 0.0, 0.0, 0.0, 0.0, 0.0, 0.0, 0.0, 0.0, 0.0, 0.0, 0.0, 0.0, 0.0, 0.0, 0.0, 0.0, 0.0, 0.0, 0.0, 0.0, 0.0, 0.0, 0.0, 0.0, 0.0, 0.0, 0.0, 0.0, 0.0, 0.0, 0.0, 0.0, 0.0, 0.0, 0.0, 0.0, 0.0, 0.0, 0.0, 0.0, 0.0, 0.0, 0.0, 0.0, 0.0, 0.0, 0.0, 0.0, 0.0, 0.0, 0.0, 0.0, 0.0, 0.0, 0.0, 0.0, 0.0, 0.0, 0.0, 0.0, 0.0, 0.0, 0.0, 0.0, 0.0, 0.0, 0.0, 0.0, 0.0, 0.0, 0.0, 0.0, 0.0, 0.0, 0.0, 0.0, 0.0, 0.0, 0.0, 0.0, 0.0, 0.0, 0.0, 0.0, 0.0, 0.0, 0.0, 0.0, 0.0, 0.0, 0.0, 0.0, 0.0, 0.0, 0.0, 0.0, 0.0, 0.0, 0.0, 0.0, 0.0, 0.0, 0.0, 0.0, 0.0, 0.0, 0.0, 0.0, 0.0, 0.0, 0.0, 0.0, 0.0, 0.0, 0.0, 0.0, 0.0, 0.0, 0.0, 0.0, 0.0, 0.0, 0.0, 0.0, 0.0, 0.0, 0.0, 0.0, 0.0, 0.0, 0.0, 0.0, 0.0, 0.0, 0.0, 0.0, 0.0, 0.0, 0.0, 0.0, 0.0, 0.0, 0.0, 0.0, 0.0, 0.0, 0.0, 0.0, 0.0, 0.0, 0.0, 0.0, 0.0, 0.0, 0.0, 0.0, 0.0, 0.0, 0.0, 0.0, 0.0, 0.0, 0.0, 0.0, 0.0, 0.0, 0.0, 0.0, 0.0, 0.0, 0.0, 0.0, 0.0, 0.0, 0.0, 0.0, 0.0, 0.0, 0.0, 0.0, 0.0, 0.0, 0.0, 0.0, 0.0, 0.0, 0.0, 0.0, 0.0, 0.0, 0.0, 0.0, 0.0, 0.0, 0.0, 0.0, 0.0, 0.0, 0.0, 0.0, 0.0, 0.0, 0.0, 0.0, 0.0, 0.0, 0.0, 0.0, 0.0, 0.0, 0.0, 0.0, 0.0, 0.0, 0.0, 0.0, 0.0, 0.0, 0.0, 0.0, 0.0, 0.0, 0.0, 0.0, 0.0, 0.0, 0.0, 0.0, 0.0, 0.0, 0.0, 0.0, 0.0, 0.0, 0.0, 0.0, 0.0, 0.0, 0.0, 0.0, 0.0, 0.0, 0.0, 0.0, 0.0, 0.0, 0.0, 0.0, 0.0, 0.0, 0.0, 0.0, 0.0, 0.0, 0.0, 0.0, 0.0, 0.0, 0.0, 0.0, 0.0, 0.0, 0.0, 0.0, 0.0, 0.0, 0.0, 0.0, 0.0, 0.0, 0.0, 0.0, 0.0, 0.0, 0.0, 0.0, 0.0, 0.0, 0.0, 0.0, 0.0, 0.0, 0.0, 0.0, 0.0, 0.0, 0.0, 0.0])
me_plane.materials.append(mat_material_001)
me_plane.update()

# ---- objects
ob_plane = bpy.data.objects.new('Plane', me_plane)

# ---- transforms, parenting, visibility, modifiers, constraints
ob_plane.location = (0.0, 0.0, 0.0)
_m = ob_plane.modifiers.new('Smooth by Angle', 'NODES')
_m.node_group = ng_smooth_by_angle
_m.use_pin_to_last = True
_m.show_group_selector = False

# ---- collection membership
col_collection.objects.link(ob_plane)

# ---- scene / render settings (as saved in the file)
scene.frame_start = 1; scene.frame_end = 250; scene.frame_set(1)
scene.render.engine = 'BLENDER_EEVEE_NEXT'
bpy.context.view_layer.update()

# ---- added for rendering (the .blend has no active camera and no usable light): camera, sun
cam_auto = bpy.data.cameras.new('AutoCamera')
cam_auto.lens = 50.0
cam_auto.sensor_width = 36.0
cam_auto.clip_end = 1000.0
ob_auto_camera = bpy.data.objects.new('AutoCamera', cam_auto)
scene.collection.objects.link(ob_auto_camera)
ob_auto_camera.location = (6.15222, -7.38267, 5.45459)
ob_auto_camera.rotation_euler = (1.09748, -7.21219e-08, 0.694738)
scene.camera = ob_auto_camera
light_auto_sun = bpy.data.lights.new('AutoSun', 'SUN')
light_auto_sun.energy = 3.0
light_auto_sun.angle = 0.0523599
ob_auto_sun = bpy.data.objects.new('AutoSun', light_auto_sun)
scene.collection.objects.link(ob_auto_sun)
ob_auto_sun.rotation_euler = (0.872665, 0.174533, 0.523599)
bpy.context.view_layer.update()

